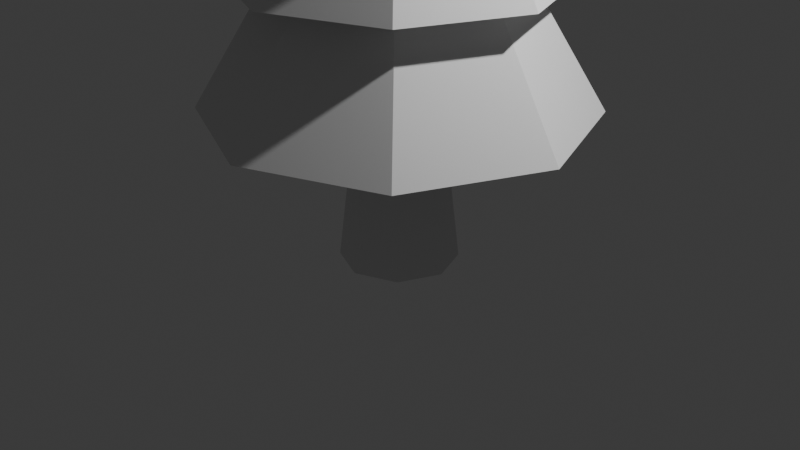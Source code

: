 # Source: Spruce.blend  (saved by Blender 5.1.29; exported with 4.5.12 LTS)
import bpy
from mathutils import Matrix  # noqa: F401  (used for matrix-valued properties, if any)

bpy.ops.wm.read_factory_settings(use_empty=True)
scene = bpy.context.scene
scene.name = 'Scene'

# ---- collections
col_collection = bpy.data.collections.new('Collection'); scene.collection.children.link(col_collection)
col_collection_2 = bpy.data.collections.new('Collection 2'); scene.collection.children.link(col_collection_2)

# ---- world
world_world = bpy.data.worlds.new('World'); scene.world = world_world
world_world.use_nodes = True; world_world.node_tree.nodes.clear()
_N = world_world.node_tree.nodes; _L = world_world.node_tree.links
n0 = _N.new('ShaderNodeOutputWorld'); n0.name = 'World Output'; n0.location = (200, 100)
n1 = _N.new('ShaderNodeBackground'); n1.name = 'Background'; n1.location = (-200, 100)
n1.inputs[0].default_value = (0.05088, 0.05088, 0.05088, 1.0)
_L.new(n1.outputs[0], n0.inputs[0])
n0.is_active_output = True
world_world.color = (0.05088, 0.05088, 0.05088)
world_world.sun_shadow_jitter_overblur = 0.0

# ---- cameras
cam_camera = bpy.data.cameras.new('Camera')
cam_camera.clip_end = 100.0
cam_camera.ortho_scale = 7.314

# ---- lights
light_light = bpy.data.lights.new('Light', 'POINT')
light_light.energy = 1000.0
light_light.shadow_soft_size = 0.1

# ---- meshes
me_cylinder_002 = bpy.data.meshes.new('Cylinder.002')
me_cylinder_002.from_pydata([(-7.337e-09, 1.712, -0.815), (0.0, 1.0, 0.815), (1.211, 1.211, -0.815), (0.7071, 0.7071, 0.815), (1.712, 0.0, -0.815), (1.0, 0.0, 0.815), (1.211, -1.211, -0.815), (0.7071, -0.7071, 0.815), (-7.337e-09, -1.712, -0.815), (0.0, -1.0, 0.815), (-1.211, -1.211, -0.815), (-0.7071, -0.7071, 0.815), (-1.712, 0.0, -0.815), (-1.0, 0.0, 0.815), (-1.211, 1.211, -0.815), (-0.7071, 0.7071, 0.815), (-7.337e-09, 1.985, -0.815), (1.403, 1.403, -0.815), (1.985, 0.0, -0.815), (1.403, -1.403, -0.815), (-7.337e-09, -1.985, -0.815), (-1.403, -1.403, -0.815), (-1.985, 0.0, -0.815), (-1.403, 1.403, -0.815), (-5.818e-09, 1.712, -0.7094), (1.211, 1.211, -0.7094), (1.712, 0.0, -0.7094), (1.211, -1.211, -0.7094), (-5.818e-09, -1.712, -0.7094), (-1.211, -1.211, -0.7094), (-1.712, 0.0, -0.7094), (-1.211, 1.211, -0.7094)], [], [(16, 1, 3, 17), (17, 3, 5, 18), (18, 5, 7, 19), (19, 7, 9, 20), (20, 9, 11, 21), (21, 11, 13, 22), (3, 1, 15, 13, 11, 9, 7, 5), (22, 13, 15, 23), (23, 15, 1, 16), (14, 0, 24, 31), (2, 0, 16, 17), (4, 2, 17, 18), (6, 4, 18, 19), (8, 6, 19, 20), (10, 8, 20, 21), (12, 10, 21, 22), (14, 12, 22, 23), (0, 14, 23, 16), (24, 25, 26, 27, 28, 29, 30, 31), (10, 12, 30, 29), (6, 8, 28, 27), (2, 4, 26, 25), (12, 14, 31, 30), (8, 10, 29, 28), (4, 6, 27, 26), (0, 2, 25, 24)])
_uv = me_cylinder_002.uv_layers.new(name='UVMap')
_uv.uv.foreach_set('vector', [1.0, 0.5, 1.0, 1.0, 0.875, 1.0, 0.875, 0.5, 0.875, 0.5, 0.875, 1.0, 0.75, 1.0, 0.75, 0.5, 0.75, 0.5, 0.75, 1.0, 0.625, 1.0, 0.625, 0.5, 0.625, 0.5, 0.625, 1.0, 0.5, 1.0, 0.5, 0.5, 0.5, 0.5, 0.5, 1.0, 0.375, 1.0, 0.375, 0.5, 0.375, 0.5, 0.375, 1.0, 0.25, 1.0, 0.25, 0.5, 0.4197, 0.4197, 0.25, 0.49, 0.08029, 0.4197, 0.01, 0.25, 0.08029, 0.08029, 0.25, 0.01, 0.4197, 0.08029, 0.49, 0.25, 0.25, 0.5, 0.25, 1.0, 0.125, 1.0, 0.125, 0.5, 0.125, 0.5, 0.125, 1.0, 0.0, 1.0, 0.0, 0.5, 0.6036, 0.3964, 0.75, 0.457, 0.75, 0.457, 0.6036, 0.3964, 0.8964, 0.3964, 0.75, 0.457, 0.75, 0.49, 0.9197, 0.4197, 0.957, 0.25, 0.8964, 0.3964, 0.9197, 0.4197, 0.99, 0.25, 0.8964, 0.1036, 0.957, 0.25, 0.99, 0.25, 0.9197, 0.08029, 0.75, 0.04297, 0.8964, 0.1036, 0.9197, 0.08029, 0.75, 0.01, 0.6036, 0.1036, 0.75, 0.04297, 0.75, 0.01, 0.5803, 0.08029, 0.543, 0.25, 0.6036, 0.1036, 0.5803, 0.08029, 0.51, 0.25, 0.6036, 0.3964, 0.543, 0.25, 0.51, 0.25, 0.5803, 0.4197, 0.75, 0.457, 0.6036, 0.3964, 0.5803, 0.4197, 0.75, 0.49, 0.75, 0.457, 0.8964, 0.3964, 0.957, 0.25, 0.8964, 0.1036, 0.75, 0.04297, 0.6036, 0.1036, 0.543, 0.25, 0.6036, 0.3964, 0.6036, 0.1036, 0.543, 0.25, 0.543, 0.25, 0.6036, 0.1036, 0.8964, 0.1036, 0.75, 0.04297, 0.75, 0.04297, 0.8964, 0.1036, 0.8964, 0.3964, 0.957, 0.25, 0.957, 0.25, 0.8964, 0.3964, 0.543, 0.25, 0.6036, 0.3964, 0.6036, 0.3964, 0.543, 0.25, 0.75, 0.04297, 0.6036, 0.1036, 0.6036, 0.1036, 0.75, 0.04297, 0.957, 0.25, 0.8964, 0.1036, 0.8964, 0.1036, 0.957, 0.25, 0.75, 0.457, 0.8964, 0.3964, 0.8964, 0.3964, 0.75, 0.457])
me_cylinder_002.update()
me_cylinder_005 = bpy.data.meshes.new('Cylinder.005')
me_cylinder_005.from_pydata([(-8.562e-09, 1.663, -0.815), (1.54e-09, 0.7933, 0.815), (1.176, 1.176, -0.815), (0.561, 0.561, 0.815), (1.663, -2.413e-09, -0.815), (0.7933, 0.0, 0.815), (1.176, -1.176, -0.815), (0.561, -0.561, 0.815), (-8.562e-09, -1.663, -0.815), (1.54e-09, -0.7933, 0.815), (-1.176, -1.176, -0.815), (-0.561, -0.561, 0.815), (-1.663, -2.413e-09, -0.815), (-0.7933, 0.0, 0.815), (-1.176, 1.176, -0.815), (-0.561, 0.561, 0.815)], [], [(0, 1, 3, 2), (2, 3, 5, 4), (4, 5, 7, 6), (6, 7, 9, 8), (8, 9, 11, 10), (10, 11, 13, 12), (3, 1, 15, 13, 11, 9, 7, 5), (12, 13, 15, 14), (14, 15, 1, 0), (0, 2, 4, 6, 8, 10, 12, 14)])
_uv = me_cylinder_005.uv_layers.new(name='UVMap')
_uv.uv.foreach_set('vector', [1.0, 0.5, 1.0, 1.0, 0.875, 1.0, 0.875, 0.5, 0.875, 0.5, 0.875, 1.0, 0.75, 1.0, 0.75, 0.5, 0.75, 0.5, 0.75, 1.0, 0.625, 1.0, 0.625, 0.5, 0.625, 0.5, 0.625, 1.0, 0.5, 1.0, 0.5, 0.5, 0.5, 0.5, 0.5, 1.0, 0.375, 1.0, 0.375, 0.5, 0.375, 0.5, 0.375, 1.0, 0.25, 1.0, 0.25, 0.5, 0.4197, 0.4197, 0.25, 0.49, 0.08029, 0.4197, 0.01, 0.25, 0.08029, 0.08029, 0.25, 0.01, 0.4197, 0.08029, 0.49, 0.25, 0.25, 0.5, 0.25, 1.0, 0.125, 1.0, 0.125, 0.5, 0.125, 0.5, 0.125, 1.0, 0.0, 1.0, 0.0, 0.5, 0.75, 0.49, 0.9197, 0.4197, 0.99, 0.25, 0.9197, 0.08029, 0.75, 0.01, 0.5803, 0.08029, 0.51, 0.25, 0.5803, 0.4197])
me_cylinder_005.update()
me_cylinder_006 = bpy.data.meshes.new('Cylinder.006')
me_cylinder_006.from_pydata([(-8.562e-09, 1.663, -0.815), (2.145e-09, 0.7121, 0.5696), (1.176, 1.176, -0.815), (0.5035, 0.5035, 0.5696), (1.663, -2.413e-09, -0.815), (0.7121, 7.631e-10, 0.5696), (1.176, -1.176, -0.815), (0.5035, -0.5035, 0.5696), (-8.562e-09, -1.663, -0.815), (2.145e-09, -0.7121, 0.5696), (-1.176, -1.176, -0.815), (-0.5035, -0.5035, 0.5696), (-1.663, -2.413e-09, -0.815), (-0.7121, 7.631e-10, 0.5696), (-1.176, 1.176, -0.815), (-0.5035, 0.5035, 0.5696)], [], [(0, 1, 3, 2), (2, 3, 5, 4), (4, 5, 7, 6), (6, 7, 9, 8), (8, 9, 11, 10), (10, 11, 13, 12), (3, 1, 15, 13, 11, 9, 7, 5), (12, 13, 15, 14), (14, 15, 1, 0), (0, 2, 4, 6, 8, 10, 12, 14)])
_uv = me_cylinder_006.uv_layers.new(name='UVMap')
_uv.uv.foreach_set('vector', [1.0, 0.5, 1.0, 1.0, 0.875, 1.0, 0.875, 0.5, 0.875, 0.5, 0.875, 1.0, 0.75, 1.0, 0.75, 0.5, 0.75, 0.5, 0.75, 1.0, 0.625, 1.0, 0.625, 0.5, 0.625, 0.5, 0.625, 1.0, 0.5, 1.0, 0.5, 0.5, 0.5, 0.5, 0.5, 1.0, 0.375, 1.0, 0.375, 0.5, 0.375, 0.5, 0.375, 1.0, 0.25, 1.0, 0.25, 0.5, 0.4197, 0.4197, 0.25, 0.49, 0.08029, 0.4197, 0.01, 0.25, 0.08029, 0.08029, 0.25, 0.01, 0.4197, 0.08029, 0.49, 0.25, 0.25, 0.5, 0.25, 1.0, 0.125, 1.0, 0.125, 0.5, 0.125, 0.5, 0.125, 1.0, 0.0, 1.0, 0.0, 0.5, 0.75, 0.49, 0.9197, 0.4197, 0.99, 0.25, 0.9197, 0.08029, 0.75, 0.01, 0.5803, 0.08029, 0.51, 0.25, 0.5803, 0.4197])
me_cylinder_006.update()
me_cylinder_007 = bpy.data.meshes.new('Cylinder.007')
me_cylinder_007.from_pydata([(-6.454e-09, 1.254, -0.815), (-5.018e-09, 0.1805, 1.344), (0.8866, 0.8866, -0.815), (0.1276, 0.1276, 1.344), (1.254, -1.819e-09, -0.815), (0.1805, -5.368e-09, 1.344), (0.8866, -0.8866, -0.815), (0.1276, -0.1276, 1.344), (-6.454e-09, -1.254, -0.815), (-5.018e-09, -0.1805, 1.344), (-0.8866, -0.8866, -0.815), (-0.1276, -0.1276, 1.344), (-1.254, -1.819e-09, -0.815), (-0.1805, -5.368e-09, 1.344), (-0.8866, 0.8866, -0.815), (-0.1276, 0.1276, 1.344)], [], [(0, 1, 3, 2), (2, 3, 5, 4), (4, 5, 7, 6), (6, 7, 9, 8), (8, 9, 11, 10), (10, 11, 13, 12), (3, 1, 15, 13, 11, 9, 7, 5), (12, 13, 15, 14), (14, 15, 1, 0), (0, 2, 4, 6, 8, 10, 12, 14)])
_uv = me_cylinder_007.uv_layers.new(name='UVMap')
_uv.uv.foreach_set('vector', [1.0, 0.5, 1.0, 1.0, 0.875, 1.0, 0.875, 0.5, 0.875, 0.5, 0.875, 1.0, 0.75, 1.0, 0.75, 0.5, 0.75, 0.5, 0.75, 1.0, 0.625, 1.0, 0.625, 0.5, 0.625, 0.5, 0.625, 1.0, 0.5, 1.0, 0.5, 0.5, 0.5, 0.5, 0.5, 1.0, 0.375, 1.0, 0.375, 0.5, 0.375, 0.5, 0.375, 1.0, 0.25, 1.0, 0.25, 0.5, 0.4197, 0.4197, 0.25, 0.49, 0.08029, 0.4197, 0.01, 0.25, 0.08029, 0.08029, 0.25, 0.01, 0.4197, 0.08029, 0.49, 0.25, 0.25, 0.5, 0.25, 1.0, 0.125, 1.0, 0.125, 0.5, 0.125, 0.5, 0.125, 1.0, 0.0, 1.0, 0.0, 0.5, 0.75, 0.49, 0.9197, 0.4197, 0.99, 0.25, 0.9197, 0.08029, 0.75, 0.01, 0.5803, 0.08029, 0.51, 0.25, 0.5803, 0.4197])
me_cylinder_007.update()
me_cylinder = bpy.data.meshes.new('Cylinder')
me_cylinder.from_pydata([(-8.793e-09, 0.6081, -0.3986), (-1.573e-09, 0.2574, 5.928), (0.43, 0.43, -0.3986), (0.182, 0.182, 5.928), (0.6081, -1.958e-09, -0.3986), (0.2574, 1.32e-09, 5.928), (0.43, -0.43, -0.3986), (0.182, -0.182, 5.928), (-8.793e-09, -0.6081, -0.3986), (-1.573e-09, -0.2574, 5.928), (-0.43, -0.43, -0.3986), (-0.182, -0.182, 5.928), (-0.6081, -1.958e-09, -0.3986), (-0.2574, 1.32e-09, 5.928), (-0.43, 0.43, -0.3986), (-0.182, 0.182, 5.928), (-4.481e-09, 0.3986, 1.417), (0.2819, 0.2819, 1.417), (0.3986, 0.0, 1.417), (0.2819, -0.2819, 1.417), (-4.481e-09, -0.3986, 1.417), (-0.2819, -0.2819, 1.417), (-0.3986, 0.0, 1.417), (-0.2819, 0.2819, 1.417)], [], [(16, 1, 3, 17), (17, 3, 5, 18), (18, 5, 7, 19), (19, 7, 9, 20), (20, 9, 11, 21), (21, 11, 13, 22), (3, 1, 15, 13, 11, 9, 7, 5), (22, 13, 15, 23), (23, 15, 1, 16), (0, 2, 4, 6, 8, 10, 12, 14), (14, 23, 16, 0), (12, 22, 23, 14), (10, 21, 22, 12), (8, 20, 21, 10), (6, 19, 20, 8), (4, 18, 19, 6), (2, 17, 18, 4), (0, 16, 17, 2)])
_uv = me_cylinder.uv_layers.new(name='UVMap')
_uv.uv.foreach_set('vector', [1.0, 0.6435, 1.0, 1.0, 0.875, 1.0, 0.875, 0.6435, 0.875, 0.6435, 0.875, 1.0, 0.75, 1.0, 0.75, 0.6435, 0.75, 0.6435, 0.75, 1.0, 0.625, 1.0, 0.625, 0.6435, 0.625, 0.6435, 0.625, 1.0, 0.5, 1.0, 0.5, 0.6435, 0.5, 0.6435, 0.5, 1.0, 0.375, 1.0, 0.375, 0.6435, 0.375, 0.6435, 0.375, 1.0, 0.25, 1.0, 0.25, 0.6435, 0.4197, 0.4197, 0.25, 0.49, 0.08029, 0.4197, 0.01, 0.25, 0.08029, 0.08029, 0.25, 0.01, 0.4197, 0.08029, 0.49, 0.25, 0.25, 0.6435, 0.25, 1.0, 0.125, 1.0, 0.125, 0.6435, 0.125, 0.6435, 0.125, 1.0, 0.0, 1.0, 0.0, 0.6435, 0.75, 0.49, 0.9197, 0.4197, 0.99, 0.25, 0.9197, 0.08029, 0.75, 0.01, 0.5803, 0.08029, 0.51, 0.25, 0.5803, 0.4197, 0.125, 0.5, 0.125, 0.6435, 0.0, 0.6435, 0.0, 0.5, 0.25, 0.5, 0.25, 0.6435, 0.125, 0.6435, 0.125, 0.5, 0.375, 0.5, 0.375, 0.6435, 0.25, 0.6435, 0.25, 0.5, 0.5, 0.5, 0.5, 0.6435, 0.375, 0.6435, 0.375, 0.5, 0.625, 0.5, 0.625, 0.6435, 0.5, 0.6435, 0.5, 0.5, 0.75, 0.5, 0.75, 0.6435, 0.625, 0.6435, 0.625, 0.5, 0.875, 0.5, 0.875, 0.6435, 0.75, 0.6435, 0.75, 0.5, 1.0, 0.5, 1.0, 0.6435, 0.875, 0.6435, 0.875, 0.5])
me_cylinder.update()

# ---- objects
ob_light = bpy.data.objects.new('Light', light_light)
ob_camera = bpy.data.objects.new('Camera', cam_camera)
ob_cylinder_001 = bpy.data.objects.new('Cylinder.001', me_cylinder_002)
ob_cylinder_002 = bpy.data.objects.new('Cylinder.002', me_cylinder_005)
ob_cylinder_003 = bpy.data.objects.new('Cylinder.003', me_cylinder_006)
ob_cylinder_004 = bpy.data.objects.new('Cylinder.004', me_cylinder_007)
ob_cylinder = bpy.data.objects.new('Cylinder', me_cylinder)

# ---- transforms, parenting, visibility, modifiers, constraints
ob_light.location = (4.076, 1.005, 5.904)
ob_light.rotation_euler = (0.6503, 0.05522, 1.866)
ob_light.lock_rotations_4d = False
ob_light.empty_display_type = 'ARROWS'
ob_light.color = (0.0, 0.0, 0.0, 0.0)
ob_light.lineart.crease_threshold = 0.0
ob_camera.location = (7.359, -6.926, 4.958)
ob_camera.rotation_euler = (1.109, 0.0, 0.8149)
ob_camera.lock_rotations_4d = False
ob_camera.empty_display_type = 'ARROWS'
ob_camera.color = (0.0, 0.0, 0.0, 0.0)
ob_camera.display_type = 'WIRE'
ob_camera.lineart.crease_threshold = 0.0
ob_cylinder_001.location = (0.0, 0.0, 1.991)
ob_cylinder_002.location = (0.0, 0.0, 3.272)
ob_cylinder_003.location = (0.0, 0.0, 4.31)
ob_cylinder_004.location = (0.0, 0.0, 5.483)
ob_cylinder.location = (0.0, 0.0, 0.0)

# ---- collection membership
col_collection.objects.link(ob_light)
col_collection.objects.link(ob_camera)
col_collection_2.objects.link(ob_cylinder_001)
col_collection_2.objects.link(ob_cylinder_002)
col_collection_2.objects.link(ob_cylinder_003)
col_collection_2.objects.link(ob_cylinder_004)
col_collection_2.objects.link(ob_cylinder)

# ---- scene / render settings (as saved in the file)
scene.camera = ob_camera
scene.frame_start = 1; scene.frame_end = 250; scene.frame_set(1)
scene.render.engine = 'BLENDER_EEVEE_NEXT'
scene.render.bake_bias = 0.0
scene.render.bake_samples = 0
scene.cycles.sampling_pattern = 'TABULATED_SOBOL'
scene.eevee.use_volume_custom_range = False
bpy.context.view_layer.update()

